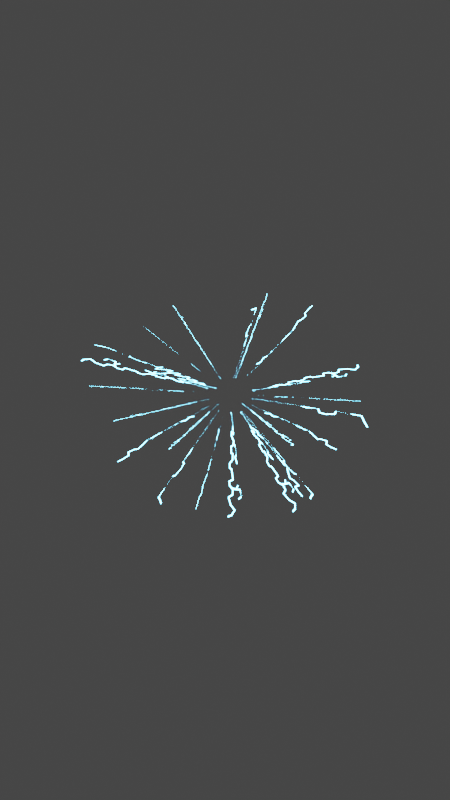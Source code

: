 # Source: bolts.blend  (saved by Blender 3.5.10; exported with 4.5.12 LTS)
import bpy
from mathutils import Matrix  # noqa: F401  (used for matrix-valued properties, if any)

bpy.ops.wm.read_factory_settings(use_empty=True)
scene = bpy.context.scene
scene.name = 'Scene'

# ---- collections
col_collection = bpy.data.collections.new('Collection'); scene.collection.children.link(col_collection)

# ---- images (referenced by path relative to the original .blend; pixels are not part of the script)
import os
ASSET_DIR = os.environ.get("B2B_ASSET_DIR", "")  # directory of the original .blend (textures are referenced by path, not embedded)
HERE = os.path.dirname(os.path.abspath(__file__))  # packed textures are extracted next to this script under _unpacked/

def load_image(name, relpath, width, height, colorspace="sRGB"):
    """Load a texture the original file referenced (path relative to the .blend, or extracted next to this script)."""
    p = next((c for c in (os.path.join(HERE, relpath), os.path.join(ASSET_DIR, relpath)) if relpath and os.path.exists(c)), "")
    if p:
        img = bpy.data.images.load(p, check_existing=True)
        img.name = name
    else:  # same state as the original file: an image datablock whose file is absent (Cycles renders it pink)
        img = bpy.data.images.new(name, width, height)
        img.source = "FILE"
        img.filepath = "//" + (relpath or name)
    img.colorspace_settings.name = colorspace
    return img
img_lightning_png = load_image('lightning.png', '_unpacked/lightning.2b8f4fbb.png', 512, 512, 'sRGB')

# ---- materials (node trees are filled in below, after node groups)
mat_lightning = bpy.data.materials.new('lightning')
mat_lightning.surface_render_method = 'BLENDED'
mat_lightning.blend_method = 'BLEND'
mat_lightning.use_transparent_shadow = False

# ---- node groups
ng_auto_smooth = bpy.data.node_groups.new('Auto Smooth', 'GeometryNodeTree')
_s = ng_auto_smooth.interface.new_socket(name='Geometry', in_out='OUTPUT', socket_type='NodeSocketGeometry')
_s = ng_auto_smooth.interface.new_socket(name='Geometry', in_out='INPUT', socket_type='NodeSocketGeometry')
_s = ng_auto_smooth.interface.new_socket(name='Angle', in_out='INPUT', socket_type='NodeSocketFloat')
_s.subtype = 'ANGLE'
_s.min_value = 0.0
_s.max_value = 3.142
ng_auto_smooth.is_modifier = True
_N = ng_auto_smooth.nodes; _L = ng_auto_smooth.links
n0 = _N.new('NodeGroupOutput'); n0.name = 'Group Output'; n0.location = (480, -100)
n1 = _N.new('NodeGroupInput'); n1.name = 'Group Input'; n1.location = (-420, -300)
n2 = _N.new('NodeGroupInput'); n2.name = 'Group Input.001'; n2.location = (-60, -100)
n3 = _N.new('GeometryNodeSetShadeSmooth'); n3.name = 'Set Shade Smooth'; n3.location = (120, -100)
n3.domain = 'EDGE'
n4 = _N.new('GeometryNodeSetShadeSmooth'); n4.name = 'Set Shade Smooth.001'; n4.location = (300, -100)
n5 = _N.new('GeometryNodeInputMeshEdgeAngle'); n5.name = 'Edge Angle'; n5.location = (-420, -220)
n6 = _N.new('GeometryNodeInputEdgeSmooth'); n6.name = 'Is Edge Smooth'; n6.location = (-60, -160)
n7 = _N.new('GeometryNodeInputShadeSmooth'); n7.name = 'Is Face Smooth'; n7.location = (-240, -340)
n8 = _N.new('FunctionNodeBooleanMath'); n8.name = 'Boolean Math'; n8.location = (-60, -220)
n9 = _N.new('FunctionNodeCompare'); n9.name = 'Compare'; n9.location = (-240, -180)
n9.operation = 'LESS_EQUAL'
_L.new(n5.outputs[0], n9.inputs[0])
_L.new(n4.outputs[0], n0.inputs[0])
_L.new(n1.outputs[1], n9.inputs[1])
_L.new(n9.outputs[0], n8.inputs[0])
_L.new(n7.outputs[0], n8.inputs[1])
_L.new(n2.outputs[0], n3.inputs[0])
_L.new(n6.outputs[0], n3.inputs[1])
_L.new(n3.outputs[0], n4.inputs[0])
_L.new(n8.outputs[0], n3.inputs[2])
n0.is_active_output = True

# ---- material node trees
mat_lightning.use_nodes = True; mat_lightning.node_tree.nodes.clear()
_N = mat_lightning.node_tree.nodes; _L = mat_lightning.node_tree.links
n0 = _N.new('ShaderNodeOutputMaterial'); n0.name = 'Material Output'; n0.location = (300, 300)
n1 = _N.new('ShaderNodeMapping'); n1.name = 'Mapping'; n1.location = (-551, -299)
n2 = _N.new('ShaderNodeTexCoord'); n2.name = 'Texture Coordinate'; n2.location = (-731, -299)
n3 = _N.new('ShaderNodeTexImage'); n3.name = 'Image Texture'; n3.location = (-371, -299)
n3.image = img_lightning_png
n4 = _N.new('ShaderNodeBsdfPrincipled'); n4.name = 'Principled BSDF'; n4.location = (10, 300)
n4.distribution = 'GGX'
n4.subsurface_method = 'RANDOM_WALK_SKIN'
n4.inputs[3].default_value = 1.45
n4.inputs[27].default_value = (0.1013, 0.605, 1.0, 1.0)
n4.inputs[28].default_value = 50.0
_L.new(n4.outputs[0], n0.inputs[0])
_L.new(n1.outputs[0], n3.inputs[0])
_L.new(n2.outputs[2], n1.inputs[0])
_L.new(n3.outputs[1], n4.inputs[4])
n0.is_active_output = True

# ---- world
world_world = bpy.data.worlds.new('World'); scene.world = world_world
world_world.use_nodes = True; world_world.node_tree.nodes.clear()
_N = world_world.node_tree.nodes; _L = world_world.node_tree.links
n0 = _N.new('ShaderNodeOutputWorld'); n0.name = 'World Output'; n0.location = (300, 300)
n1 = _N.new('ShaderNodeBackground'); n1.name = 'Background'; n1.location = (10, 300)
n1.inputs[0].default_value = (0.05088, 0.05088, 0.05088, 1.0)
_L.new(n1.outputs[0], n0.inputs[0])
n0.is_active_output = True
world_world.color = (0.05088, 0.05088, 0.05088)
world_world.use_sun_shadow = False
world_world.sun_shadow_jitter_overblur = 0.0

# ---- meshes
me_cylinder_019 = bpy.data.meshes.new('Cylinder.019')
me_cylinder_019.from_pydata([(-0.6628, -1.367, 0.2792), (-0.6627, -1.369, 0.312), (-5.491, -10.04, 1.631), (-5.703, -10.52, 3.166), (-10.65, 3.262, -2.361), (-10.51, 3.559, -3.771), (-1.59, 0.5394, -0.4596), (-1.583, 0.5454, -0.4927), (-6.062, 2.504, 9.402), (-7.151, 3.513, 8.468), (-0.8724, 0.4109, 1.108), (-0.897, 0.4337, 1.087), (-0.3869, 12.95, -5.124), (1.29, 12.96, -4.534), (0.1373, 1.619, -0.5894), (0.1739, 1.622, -0.5776), (5.371, 6.637, -5.711), (6.561, 6.855, -4.977), (1.076, 1.143, -0.9653), (1.104, 1.145, -0.9436), (11.81, -1.787, -3.143), (12.96, -1.122, -2.423), (1.803, -0.1734, -0.338), (1.82, -0.1567, -0.3188), (-14.19, -3.127, -0.8465), (-13.69, -3.777, -1.93), (-1.604, -0.4291, -0.1409), (-1.594, -0.4432, -0.1641), (3.81, -12.31, 4.409), (3.958, -12.62, 6.025), (0.4676, -1.489, 0.6601), (0.4688, -1.489, 0.6924), (-1.672, -0.2679, 0.3665), (-1.66, -0.2748, 0.3989), (-14.61, -2.071, 2.631), (-14.03, -2.392, 4.153), (-3.191, 12.78, -5.479), (-2.709, 12.94, -6.989), (-0.3448, 1.546, -0.7554), (-0.3335, 1.545, -0.7858), (5.922, 9.601, 2.631), (7.757, 9.997, 2.066), (0.9065, 1.279, 0.2722), (0.9403, 1.277, 0.2566), (9.421, 7.117, -3.199), (10.54, 6.13, -2.518), (1.559, 0.9642, -0.459), (1.585, 0.9398, -0.4424), (13.43, 0.4768, 1.696), (12.87, -0.1434, 3.109), (1.87, -0.01648, 0.4249), (1.863, -0.03066, 0.4585), (8.041, -10.66, 2.616), (9.063, -10.73, 3.965), (1.05, -1.287, 0.4431), (1.067, -1.282, 0.4704), (-9.936, 7.777, -2.541), (-10.78, 7.388, -3.676), (-1.367, 0.9665, -0.3892), (-1.379, 0.9532, -0.4126), (-9.056, -8.953, 3.72), (-8.964, -9.303, 5.318), (-1.107, -1.133, 0.5861), (-1.101, -1.136, 0.6189), (5.489, 11.6, -0.2312), (7.017, 10.99, 0.5007), (0.847, 1.411, 0.007945), (0.8805, 1.397, 0.02418), (-5.413, -0.8432, -5.685), (-8.001, -0.279, -6.855), (-0.9556, -0.2073, -1.004), (-0.9872, -0.186, -0.9982), (7.364, 9.993, 1.551), (8.45, 10.8, 0.2011), (0.9779, 1.349, 0.0708), (0.9944, 1.357, 0.03994), (13.06, 3.821, -0.03923), (13.73, 2.418, 0.3862), (1.879, 0.4075, -0.02388), (1.891, 0.3748, -0.01428), (2.087, -8.553, -0.04375), (2.999, -10.26, 1.315), (0.3728, -1.371, 0.03092), (0.3872, -1.383, 0.0641), (-6.235, 10.82, -0.5321), (-7.156, 11.4, -1.994), (-0.8215, 1.363, -0.1444), (-0.8359, 1.366, -0.1755), (-13.21, -5.099, -0.5565), (-13.25, -5.903, 1.033), (-1.551, -0.6182, 0.06409), (-1.55, -0.6348, 0.098)], [], [(1, 3, 2, 0), (6, 4, 5, 7), (10, 8, 9, 11), (14, 12, 13, 15), (18, 16, 17, 19), (22, 20, 21, 23), (26, 24, 25, 27), (30, 28, 29, 31), (33, 35, 34, 32), (38, 36, 37, 39), (42, 40, 41, 43), (46, 44, 45, 47), (50, 48, 49, 51), (54, 52, 53, 55), (58, 56, 57, 59), (62, 60, 61, 63), (66, 64, 65, 67), (70, 68, 69, 71), (74, 72, 73, 75), (78, 76, 77, 79), (82, 80, 81, 83), (86, 84, 85, 87), (90, 88, 89, 91)])
_uv = me_cylinder_019.uv_layers.new(name='UVMap')
_uv.uv.foreach_set('vector', [0.04278, 0.9975, 5.582e-05, 5.591e-05, 0.2183, -0.01166, 0.1356, 0.9804, 0.04278, 0.9975, 5.582e-05, 5.591e-05, 0.2183, -0.01166, 0.1356, 0.9804, 0.04278, 0.9975, 5.582e-05, 5.591e-05, 0.2183, -0.01166, 0.1356, 0.9804, 0.04278, 0.9975, 5.582e-05, 5.591e-05, 0.2183, -0.01166, 0.1356, 0.9804, 0.04278, 0.9975, 5.582e-05, 5.591e-05, 0.2183, -0.01166, 0.1356, 0.9804, 0.04278, 0.9975, 5.582e-05, 5.591e-05, 0.2183, -0.01166, 0.1356, 0.9804, 0.04278, 0.9975, 5.582e-05, 5.591e-05, 0.2183, -0.01166, 0.1356, 0.9804, 0.04278, 0.9975, 5.582e-05, 5.591e-05, 0.2183, -0.01166, 0.1356, 0.9804, 0.1947, 1.022, 0.211, 5.591e-05, 0.4292, -0.01166, 0.5286, 1.015, 0.1947, 1.022, 0.211, 5.591e-05, 0.4292, -0.01166, 0.5286, 1.015, 0.1947, 1.022, 0.211, 5.591e-05, 0.4292, -0.01166, 0.5286, 1.015, 0.1947, 1.022, 0.211, 5.591e-05, 0.4292, -0.01166, 0.5286, 1.015, 0.1947, 1.022, 0.211, 5.591e-05, 0.4292, -0.01166, 0.5286, 1.015, 0.1947, 1.022, 0.211, 5.591e-05, 0.4292, -0.01166, 0.5286, 1.015, 0.1947, 1.022, 0.211, 5.591e-05, 0.4292, -0.01166, 0.5286, 1.015, 0.1947, 1.022, 0.211, 5.591e-05, 0.4292, -0.01166, 0.5286, 1.015, 0.04278, 0.9975, 5.582e-05, 5.591e-05, 0.2183, -0.01166, 0.1356, 0.9804, 0.04278, 0.9975, 5.582e-05, 5.591e-05, 0.2183, -0.01166, 0.1356, 0.9804, 0.4712, 0.9869, 0.4758, 5.591e-05, 0.6667, -0.01166, 0.7153, 0.9836, 0.4712, 0.9869, 0.4758, 5.591e-05, 0.6667, -0.01166, 0.7153, 0.9836, 0.4712, 0.9869, 0.4758, 5.591e-05, 0.6667, -0.01166, 0.7153, 0.9836, 0.4712, 0.9869, 0.4758, 5.591e-05, 0.6667, -0.01166, 0.7153, 0.9836, 0.4712, 0.9869, 0.4758, 5.591e-05, 0.6667, -0.01166, 0.7153, 0.9836])
me_cylinder_019.materials.append(mat_lightning)
me_cylinder_019.update()

# ---- objects
ob_elec = bpy.data.objects.new('elec', me_cylinder_019)

# ---- transforms, parenting, visibility, modifiers, constraints
ob_elec.location = (-6.066e-07, 2.56e-07, 0.0)
ob_elec.rotation_euler = (-2.359, -0.02562, -5.605)
_m = ob_elec.modifiers.new('Auto Smooth', 'NODES')
_m.node_group = ng_auto_smooth
_gi = [s.identifier for s in ng_auto_smooth.interface.items_tree if s.item_type == 'SOCKET' and s.in_out == 'INPUT']
_m[_gi[1]] = 0.5236  # Angle

# ---- collection membership
col_collection.objects.link(ob_elec)

# ---- scene / render settings (as saved in the file)
scene.frame_start = 1; scene.frame_end = 30; scene.frame_set(7)
scene.render.engine = 'BLENDER_EEVEE_NEXT'
scene.render.resolution_x = 1080
scene.render.resolution_y = 1920
scene.cycles.sampling_pattern = 'TABULATED_SOBOL'
scene.view_settings.look = 'High Contrast'
scene.view_settings.view_transform = 'Filmic'
bpy.context.view_layer.update()

# ---- added for rendering (the .blend has no active camera): camera
cam_auto = bpy.data.cameras.new('AutoCamera')
cam_auto.lens = 50.0
cam_auto.sensor_width = 36.0
cam_auto.clip_end = 1059.04
ob_auto_camera = bpy.data.objects.new('AutoCamera', cam_auto)
scene.collection.objects.link(ob_auto_camera)
ob_auto_camera.location = (59.5628, -72.1082, 47.2871)
ob_auto_camera.rotation_euler = (1.09748, -7.21219e-08, 0.694738)
scene.camera = ob_auto_camera
bpy.context.view_layer.update()
